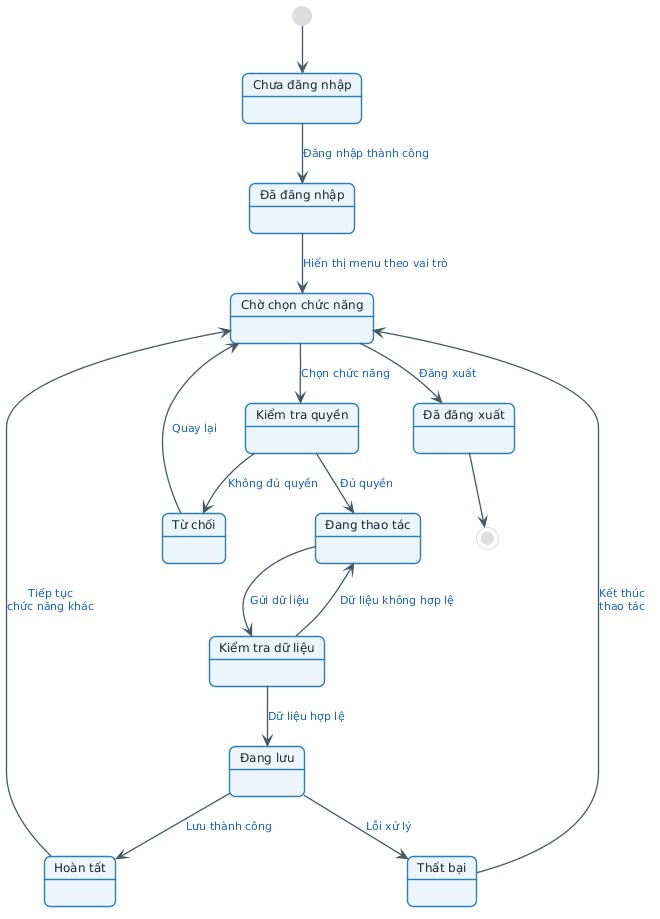

The diagram above was rendered by PlantUML. Its source (embedded in the PNG):
@startuml
skinparam backgroundColor #FFFFFF
skinparam shadowing false
skinparam roundcorner 12
skinparam defaultFontName "Segoe UI"
skinparam defaultFontSize 12
skinparam nodesep 55
skinparam ranksep 46

skinparam State {
  BackgroundColor #EBF5FB
  BorderColor #2980B9
  BorderThickness 1.4
  FontColor #1B2631
  FontSize 12
  StartColor #1565C0
  EndColor #1565C0
}

skinparam Arrow {
  Color #455A64
  Thickness 1.3
  FontColor #1565C0
  FontSize 11
}

state "Chưa đăng nhập" as ChuaDangNhap
state "Đã đăng nhập" as DaDangNhap
state "Chờ chọn chức năng" as ChoChonChucNang
state "Kiểm tra quyền" as KiemTraQuyen
state "Từ chối" as TuChoi
state "Đang thao tác" as DangThaoTac
state "Kiểm tra dữ liệu" as KiemTraDuLieu
state "Đang lưu" as DangLuu
state "Hoàn tất" as HoanTat
state "Thất bại" as ThatBai
state "Đã đăng xuất" as DaDangXuat

[*] --> ChuaDangNhap
ChuaDangNhap --> DaDangNhap : Đăng nhập thành công
DaDangNhap --> ChoChonChucNang : Hiển thị menu theo vai trò

ChoChonChucNang --> KiemTraQuyen : Chọn chức năng
ChoChonChucNang --> DaDangXuat : Đăng xuất
DaDangXuat --> [*]

KiemTraQuyen --> TuChoi : Không đủ quyền
TuChoi --> ChoChonChucNang : Quay lại

KiemTraQuyen --> DangThaoTac : Đủ quyền
DangThaoTac --> KiemTraDuLieu : Gửi dữ liệu
KiemTraDuLieu --> DangThaoTac : Dữ liệu không hợp lệ
KiemTraDuLieu --> DangLuu : Dữ liệu hợp lệ

DangLuu --> HoanTat : Lưu thành công
DangLuu --> ThatBai : Lỗi xử lý

HoanTat --> ChoChonChucNang : Tiếp tục\nchức năng khác
ThatBai --> ChoChonChucNang : Kết thúc\nthao tác
@enduml